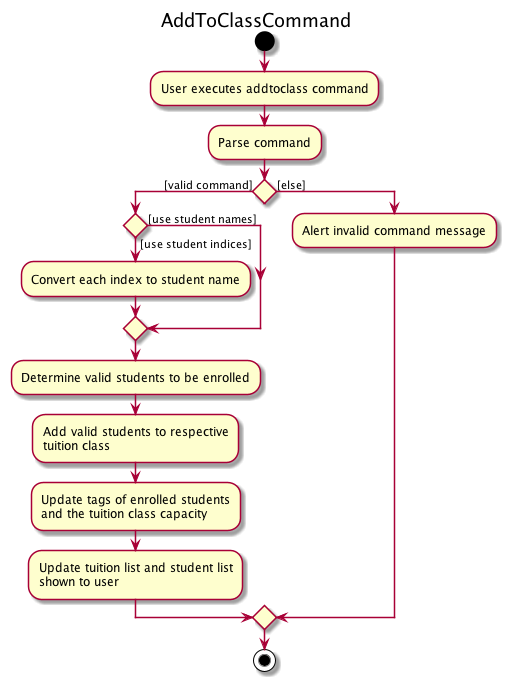

The diagram above was rendered by PlantUML. Its source (embedded in the PNG):
@startuml

title AddToClassCommand

start
:User executes addtoclass command;
:Parse command;

if () then ([valid command])
    if () then ([use student indices])
        :Convert each index to student name;
    else ([use student names])
    endif
    :Determine valid students to be enrolled;
    :Add valid students to respective
    tuition class;
    :Update tags of enrolled students
    and the tuition class capacity;
    :Update tuition list and student list
    shown to user;
else ([else])
:Alert invalid command message;
endif
stop
@enduml